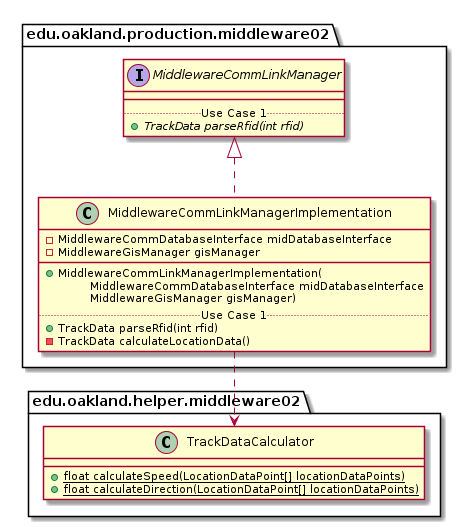

The diagram above was rendered by PlantUML. Its source (embedded in the PNG):
@startuml MiddlewareCommLinkManagerImplementation_DirectDependencies


package edu.oakland.production.middleware02 {
    class MiddlewareCommLinkManagerImplementation {
        - MiddlewareCommDatabaseInterface midDatabaseInterface
        - MiddlewareGisManager gisManager
        __
        + MiddlewareCommLinkManagerImplementation(
        \tMiddlewareCommDatabaseInterface midDatabaseInterface
        \tMiddlewareGisManager gisManager)
        .. Use Case 1 ..
        + TrackData parseRfid(int rfid)
        - TrackData calculateLocationData()
    }
}



package edu.oakland.production.middleware02 {
    interface MiddlewareCommLinkManager {
        __
        .. Use Case 1 ..
        {abstract} + TrackData parseRfid(int rfid)
    }
}

MiddlewareCommLinkManagerImplementation .up.|> MiddlewareCommLinkManager


package edu.oakland.helper.middleware02 {
    class TrackDataCalculator {
        {static} + float calculateSpeed(LocationDataPoint[] locationDataPoints)
        {static} + float calculateDirection(LocationDataPoint[] locationDataPoints)
    }
}

MiddlewareCommLinkManagerImplementation ..> TrackDataCalculator



@enduml